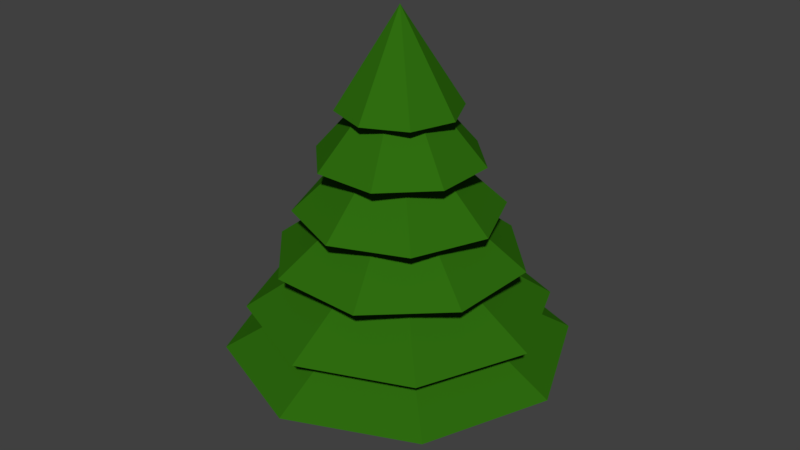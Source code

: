 # Source: pine_tree_001.blend  (saved by Blender 2.78.0; exported with 4.5.12 LTS)
import bpy
from mathutils import Matrix  # noqa: F401  (used for matrix-valued properties, if any)

bpy.ops.wm.read_factory_settings(use_empty=True)
scene = bpy.context.scene
scene.name = 'Scene'

# ---- collections
col_collection_1 = bpy.data.collections.new('Collection 1'); scene.collection.children.link(col_collection_1)

# ---- materials (node trees are filled in below, after node groups)
mat_leaves = bpy.data.materials.new('Leaves')
mat_leaves.alpha_threshold = 0.0
mat_leaves.use_transparent_shadow = False
mat_leaves.diffuse_color = (0.02854, 0.1523, 0.005192, 1.0)
mat_leaves.roughness = 0.5
mat_wood = bpy.data.materials.new('Wood')
mat_wood.alpha_threshold = 0.0
mat_wood.use_transparent_shadow = False
mat_wood.diffuse_color = (0.214, 0.05465, 0.008314, 1.0)
mat_wood.roughness = 0.5

# ---- material node trees

# ---- world
world_world = bpy.data.worlds.new('World'); scene.world = world_world
world_world.color = (0.05088, 0.05088, 0.05088)
world_world.use_sun_shadow = False
world_world.sun_shadow_jitter_overblur = 0.0
world_world.cycles.sampling_method = 'MANUAL'

# ---- meshes
me_cylinder = bpy.data.meshes.new('Cylinder')
me_cylinder.from_pydata([(0.0, 1.0, -1.0), (-5.752e-09, 0.228, 3.863), (0.7071, 0.7071, -1.0), (0.1612, 0.1612, 3.863), (1.0, -4.371e-08, -1.0), (0.228, -4.216e-09, 3.863), (0.7071, -0.7071, -1.0), (0.1612, -0.1612, 3.863), (-8.742e-08, -1.0, -1.0), (-2.569e-08, -0.228, 3.863), (-0.7071, -0.7071, -1.0), (-0.1612, -0.1612, 3.863), (-1.0, 1.192e-08, -1.0), (-0.228, 8.471e-09, 3.863), (-0.7071, 0.7071, -1.0), (-0.1612, 0.1612, 3.863), (-0.2076, 3.734, 2.996), (-2.787, 2.493, 2.996), (-3.734, -0.2076, 2.996), (-2.493, -2.787, 2.996), (0.2076, -3.734, 2.996), (-6.388e-08, -3.763e-08, 4.137), (2.787, -2.493, 2.996), (3.734, 0.2076, 2.996), (2.493, 2.787, 2.996), (-4.749, -1.936, 2.415), (-1.989, -4.727, 2.415), (1.936, -4.749, 2.415), (4.727, -1.989, 2.415), (4.749, 1.936, 2.415), (8.099e-08, 8.913e-08, 3.556), (1.989, 4.727, 2.415), (-1.936, 4.749, 2.415), (-4.727, 1.989, 2.415), (-4.463, 4.463, 1.805), (-6.312, 6.346e-08, 1.805), (-4.463, -4.463, 1.805), (-5.4e-07, -6.312, 1.805), (4.463, -4.463, 1.805), (1.181e-08, -1.181e-08, 2.947), (6.312, -2.877e-07, 1.805), (4.463, 4.463, 1.805), (1.181e-08, 6.312, 1.805), (-2.705, 7.19, 1.232), (-6.997, 3.172, 1.232), (-7.19, -2.705, 1.232), (-3.172, -6.997, 1.232), (2.705, -7.19, 1.232), (-5.769e-09, -1.206e-07, 2.373), (6.997, -3.172, 1.232), (7.19, 2.705, 1.232), (3.172, 6.997, 1.232), (-6.558, 6.558, 0.5903), (-9.274, 6.838e-08, 0.5903), (-6.558, -6.558, 0.5903), (-7.685e-07, -9.274, 0.5903), (6.558, -6.558, 0.5903), (4.221e-08, -4.221e-08, 1.732), (9.274, -4.476e-07, 0.5903), (6.558, 6.558, 0.5903), (4.221e-08, 9.274, 0.5903), (-10.66, -0.2196, 0.0717), (-7.381, -7.691, 0.0717), (0.2196, -10.66, 0.0717), (7.691, -7.381, 0.0717), (10.66, 0.2196, 0.0717), (6.04e-08, 2.591e-07, 1.213), (7.381, 7.691, 0.0717), (-0.2196, 10.66, 0.0717), (-7.691, 7.381, 0.0717), (0.0, 1.0, -1.0), (-5.752e-09, 0.228, 3.863), (0.7071, 0.7071, -1.0), (0.1612, 0.1612, 3.863), (1.0, -4.371e-08, -1.0), (0.228, -4.216e-09, 3.863), (0.7071, -0.7071, -1.0), (0.1612, -0.1612, 3.863), (-8.742e-08, -1.0, -1.0), (-2.569e-08, -0.228, 3.863), (-0.7071, -0.7071, -1.0), (-0.1612, -0.1612, 3.863), (-1.0, 1.192e-08, -1.0), (-0.228, 8.471e-09, 3.863), (-0.7071, 0.7071, -1.0), (-0.1612, 0.1612, 3.863)], [], [(0, 1, 3, 2), (2, 3, 5, 4), (4, 5, 7, 6), (6, 7, 9, 8), (8, 9, 11, 10), (10, 11, 13, 12), (3, 1, 15, 13, 11, 9, 7, 5), (12, 13, 15, 14), (14, 15, 1, 0), (0, 2, 4, 6, 8, 10, 12, 14), (22, 21, 20), (23, 21, 22), (19, 21, 18), (18, 21, 17), (17, 21, 16), (16, 21, 24), (20, 21, 19), (24, 21, 23), (24, 23, 22, 20, 19, 18, 17, 16), (31, 30, 29), (32, 30, 31), (28, 30, 27), (27, 30, 26), (26, 30, 25), (25, 30, 33), (29, 30, 28), (33, 30, 32), (33, 32, 31, 29, 28, 27, 26, 25), (40, 39, 38), (41, 39, 40), (37, 39, 36), (36, 39, 35), (35, 39, 34), (34, 39, 42), (38, 39, 37), (42, 39, 41), (42, 41, 40, 38, 37, 36, 35, 34), (49, 48, 47), (50, 48, 49), (46, 48, 45), (45, 48, 44), (44, 48, 43), (43, 48, 51), (47, 48, 46), (51, 48, 50), (51, 50, 49, 47, 46, 45, 44, 43), (58, 57, 56), (59, 57, 58), (55, 57, 54), (54, 57, 53), (53, 57, 52), (52, 57, 60), (56, 57, 55), (60, 57, 59), (60, 59, 58, 56, 55, 54, 53, 52), (67, 66, 65), (68, 66, 67), (64, 66, 63), (63, 66, 62), (62, 66, 61), (61, 66, 69), (65, 66, 64), (69, 66, 68), (69, 68, 67, 65, 64, 63, 62, 61), (6, 4, 74, 76), (2, 0, 70, 72), (5, 7, 77, 75), (1, 3, 73, 71), (12, 10, 80, 82), (11, 13, 83, 81), (8, 6, 76, 78), (7, 9, 79, 77), (4, 2, 72, 74), (14, 12, 82, 84), (3, 5, 75, 73), (15, 13, 83, 85), (10, 8, 78, 80), (15, 14, 84, 85), (9, 11, 81, 79)])
me_cylinder.polygons.foreach_set('material_index', [1, 1, 1, 1, 1, 1, 1, 1, 1, 1, 0, 0, 0, 0, 0, 0, 0, 0, 0, 0, 0, 0, 0, 0, 0, 0, 0, 0, 0, 0, 0, 0, 0, 0, 0, 0, 0, 0, 0, 0, 0, 0, 0, 0, 0, 0, 0, 0, 0, 0, 0, 0, 0, 0, 0, 0, 0, 0, 0, 0, 0, 0, 0, 0, 1, 1, 1, 1, 1, 1, 1, 1, 1, 1, 1, 1, 1, 1, 1])
_uv = me_cylinder.uv_layers.new(name='UVMap')
_uv.uv.foreach_set('vector', [0.4734, 0.4942, 0.4263, 0.5417, 0.4245, 0.5401, 0.4656, 0.4873, 0.4656, 0.4873, 0.4245, 0.5401, 0.4226, 0.5388, 0.457, 0.4814, 0.457, 0.4814, 0.4226, 0.5388, 0.4205, 0.5377, 0.4478, 0.4766, 0.4478, 0.4766, 0.4205, 0.5377, 0.4183, 0.5368, 0.438, 0.473, 0.438, 0.473, 0.4183, 0.5368, 0.416, 0.5363, 0.4279, 0.4705, 0.4279, 0.4705, 0.416, 0.5363, 0.4136, 0.536, 0.4176, 0.4692, 0.424, 0.5415, 0.4263, 0.5417, 0.4279, 0.5434, 0.4278, 0.5458, 0.426, 0.5474, 0.4236, 0.5473, 0.4221, 0.5455, 0.4222, 0.5431, 0.4176, 0.4692, 0.4136, 0.536, 0.4112, 0.536, 0.4072, 0.4692, 0.4803, 0.5019, 0.4279, 0.5434, 0.4263, 0.5417, 0.4734, 0.4942, 0.4734, 0.4942, 0.474, 0.4838, 0.4817, 0.4768, 0.4921, 0.4774, 0.499, 0.4852, 0.4984, 0.4955, 0.4907, 0.5025, 0.4803, 0.5019, 0.07893, 0.544, 0.05261, 0.5901, 0.04046, 0.5384, 0.1033, 0.5743, 0.05261, 0.5901, 0.07893, 0.544, 0.008495, 0.5605, 0.05261, 0.5901, 0.0001715, 0.5985, 0.0001715, 0.5985, 0.05261, 0.5901, 0.01995, 0.632, 0.03317, 0.6395, 0.05261, 0.5901, 0.07205, 0.6395, 0.07205, 0.6395, 0.05261, 0.5901, 0.1005, 0.6131, 0.04046, 0.5384, 0.05261, 0.5901, 0.008495, 0.5605, 0.1005, 0.6131, 0.05261, 0.5901, 0.1033, 0.5743, 0.09954, 0.667, 0.09954, 0.7059, 0.07205, 0.7334, 0.03317, 0.7334, 0.005682, 0.7059, 0.005682, 0.667, 0.03317, 0.6395, 0.07205, 0.6395, 0.4056, 0.5652, 0.3401, 0.537, 0.4069, 0.5119, 0.3678, 0.6028, 0.3401, 0.537, 0.4056, 0.5652, 0.3709, 0.4726, 0.3401, 0.537, 0.3176, 0.4692, 0.3176, 0.4692, 0.3401, 0.537, 0.277, 0.5037, 0.277, 0.5037, 0.3401, 0.537, 0.2715, 0.5567, 0.2715, 0.5567, 0.3401, 0.537, 0.3043, 0.5987, 0.4069, 0.5119, 0.3401, 0.537, 0.3709, 0.4726, 0.3144, 0.6036, 0.3401, 0.537, 0.3678, 0.6028, 0.3144, 0.6036, 0.3678, 0.6028, 0.406, 0.6399, 0.4069, 0.6932, 0.3698, 0.7315, 0.3165, 0.7323, 0.2782, 0.6952, 0.2773, 0.6419, 0.6725, 0.4405, 0.5913, 0.472, 0.6274, 0.3928, 0.6714, 0.5061, 0.5913, 0.472, 0.6725, 0.4405, 0.5619, 0.39, 0.5913, 0.472, 0.513, 0.4337, 0.513, 0.4337, 0.5913, 0.472, 0.5085, 0.4992, 0.5085, 0.4992, 0.5913, 0.472, 0.5509, 0.5492, 0.5593, 0.5531, 0.5913, 0.472, 0.6249, 0.5524, 0.6274, 0.3928, 0.5913, 0.472, 0.5619, 0.39, 0.6249, 0.5524, 0.5913, 0.472, 0.6714, 0.5061, 0.6249, 0.5524, 0.6718, 0.5983, 0.6725, 0.6639, 0.6266, 0.7108, 0.561, 0.7114, 0.5141, 0.6655, 0.5134, 0.5999, 0.5593, 0.5531, 0.6506, 0.002473, 0.6079, 0.09892, 0.5708, 0.0001715, 0.7059, 0.06005, 0.6079, 0.09892, 0.6506, 0.002473, 0.5122, 0.05447, 0.6079, 0.09892, 0.5085, 0.1342, 0.5085, 0.1342, 0.6079, 0.09892, 0.5617, 0.1938, 0.5687, 0.1968, 0.6079, 0.09892, 0.6485, 0.1963, 0.6485, 0.1963, 0.6079, 0.09892, 0.7051, 0.1399, 0.5708, 0.0001715, 0.6079, 0.09892, 0.5122, 0.05447, 0.7051, 0.1399, 0.6079, 0.09892, 0.7059, 0.06005, 0.7054, 0.2523, 0.7059, 0.3322, 0.6499, 0.3891, 0.57, 0.3896, 0.5132, 0.3336, 0.5126, 0.2537, 0.5687, 0.1968, 0.6485, 0.1963, 0.5081, 0.07119, 0.3904, 0.1185, 0.4409, 0.002089, 0.5074, 0.1676, 0.3904, 0.1185, 0.5081, 0.07119, 0.3445, 0.0001715, 0.3904, 0.1185, 0.2746, 0.06654, 0.2746, 0.06654, 0.3904, 0.1185, 0.2715, 0.1629, 0.2715, 0.1629, 0.3904, 0.1185, 0.337, 0.2336, 0.3428, 0.2362, 0.3904, 0.1185, 0.4392, 0.2357, 0.4409, 0.002089, 0.3904, 0.1185, 0.3445, 0.0001715, 0.4392, 0.2357, 0.3904, 0.1185, 0.5074, 0.1676, 0.4392, 0.2357, 0.5077, 0.3035, 0.5081, 0.3999, 0.4403, 0.4684, 0.3439, 0.4689, 0.2754, 0.4011, 0.2749, 0.3047, 0.3428, 0.2362, 0.2705, 0.1918, 0.1362, 0.1357, 0.2711, 0.08102, 0.1921, 0.2701, 0.1362, 0.1357, 0.2705, 0.1918, 0.1936, 0.001844, 0.1362, 0.1357, 0.08279, 0.0001715, 0.08279, 0.0001715, 0.1362, 0.1357, 0.002887, 0.07697, 0.002887, 0.07697, 0.1362, 0.1357, 0.0001715, 0.1878, 0.0001715, 0.1878, 0.1362, 0.1357, 0.07621, 0.2684, 0.2711, 0.08102, 0.1362, 0.1357, 0.1936, 0.001844, 0.08125, 0.2705, 0.1362, 0.1357, 0.1921, 0.2701, 0.08125, 0.2705, 0.1921, 0.2701, 0.2707, 0.3482, 0.2711, 0.459, 0.1931, 0.5377, 0.08225, 0.5381, 0.003595, 0.46, 0.003181, 0.3492, 0.7085, 0.2, 0.7094, 0.1334, 0.7106, 0.1334, 0.7097, 0.2, 0.7104, 0.06679, 0.7113, 0.0001715, 0.7125, 0.0001878, 0.7115, 0.0668, 0.7079, 0.8665, 0.7071, 0.7998, 0.7083, 0.7998, 0.7091, 0.8664, 0.7113, 0.9998, 0.7093, 0.9332, 0.7105, 0.9331, 0.7125, 0.9998, 0.7063, 0.3999, 0.7066, 0.3333, 0.7078, 0.3333, 0.7075, 0.3999, 0.7072, 0.6665, 0.7076, 0.5998, 0.7087, 0.5998, 0.7084, 0.6665, 0.7076, 0.2666, 0.7085, 0.2, 0.7097, 0.2, 0.7087, 0.2666, 0.7071, 0.7998, 0.7069, 0.7331, 0.708, 0.7331, 0.7083, 0.7998, 0.7094, 0.1334, 0.7104, 0.06679, 0.7115, 0.0668, 0.7106, 0.1334, 0.7065, 0.4665, 0.7063, 0.3999, 0.7075, 0.3999, 0.7077, 0.4665, 0.7093, 0.9332, 0.7079, 0.8665, 0.7091, 0.8664, 0.7105, 0.9331, 0.7068, 0.5332, 0.7076, 0.5998, 0.7087, 0.5998, 0.7079, 0.5332, 0.7066, 0.3333, 0.7076, 0.2666, 0.7087, 0.2666, 0.7078, 0.3333, 0.7068, 0.5332, 0.7065, 0.4665, 0.7077, 0.4665, 0.7079, 0.5332, 0.7069, 0.7331, 0.7072, 0.6665, 0.7084, 0.6665, 0.708, 0.7331])
me_cylinder.materials.append(mat_leaves)
me_cylinder.materials.append(mat_wood)
me_cylinder.use_remesh_preserve_volume = False
me_cylinder.use_remesh_preserve_attributes = False
me_cylinder.use_mirror_vertex_groups = False
me_cylinder.update()

# ---- objects
ob_cylinder = bpy.data.objects.new('Cylinder', me_cylinder)

# ---- transforms, parenting, visibility, modifiers, constraints
ob_cylinder.location = (0.0, 0.0, 0.9317)
ob_cylinder.scale = (0.1937, 0.1937, 1.0)
ob_cylinder.lineart.crease_threshold = 0.0

# ---- collection membership
col_collection_1.objects.link(ob_cylinder)

# ---- scene / render settings (as saved in the file)
scene.frame_start = 1; scene.frame_end = 250; scene.frame_set(1)
scene.render.engine = 'BLENDER_EEVEE_NEXT'
scene.render.resolution_percentage = 50
scene.render.dither_intensity = 0.0
scene.cycles.use_denoising = False
scene.cycles.samples = 128
scene.cycles.sampling_pattern = 'TABULATED_SOBOL'
scene.cycles.light_sampling_threshold = 0.0
scene.cycles.use_adaptive_sampling = False
scene.cycles.use_light_tree = False
scene.cycles.blur_glossy = 0.0
scene.cycles.sample_clamp_indirect = 0.0
scene.view_settings.view_transform = 'Standard'
bpy.context.view_layer.update()

# ---- added for rendering (the .blend has no active camera and no usable light): camera, sun
cam_auto = bpy.data.cameras.new('AutoCamera')
cam_auto.lens = 50.0
cam_auto.sensor_width = 36.0
cam_auto.clip_end = 1000.0
ob_auto_camera = bpy.data.objects.new('AutoCamera', cam_auto)
scene.collection.objects.link(ob_auto_camera)
ob_auto_camera.location = (7.1966, -8.63592, 8.25758)
ob_auto_camera.rotation_euler = (1.09748, -7.21219e-08, 0.694738)
scene.camera = ob_auto_camera
light_auto_sun = bpy.data.lights.new('AutoSun', 'SUN')
light_auto_sun.energy = 3.0
light_auto_sun.angle = 0.0523599
ob_auto_sun = bpy.data.objects.new('AutoSun', light_auto_sun)
scene.collection.objects.link(ob_auto_sun)
ob_auto_sun.rotation_euler = (0.872665, 0.174533, 0.523599)
bpy.context.view_layer.update()
